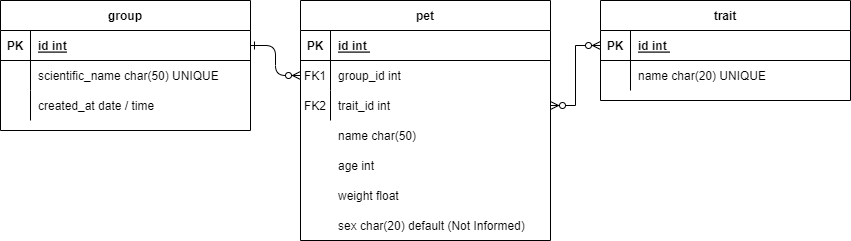

The diagram above was exported from draw.io. Its source (the exported page's mxGraphModel, read from the mxfile embedded in the PNG):
<mxGraphModel dx="1120" dy="484" grid="1" gridSize="10" guides="1" tooltips="1" connect="1" arrows="1" fold="1" page="1" pageScale="1" pageWidth="850" pageHeight="1100" math="0" shadow="0" extFonts="Permanent Marker^https://fonts.googleapis.com/css?family=Permanent+Marker">
  <root>
    <mxCell id="0" />
    <mxCell id="1" parent="0" />
    <mxCell id="FOVvYHtcVi5ya5A-wzqR-1" value="" style="endArrow=ERzeroToMany;startArrow=ERone;endFill=1;startFill=0;entryX=0;entryY=0.5;entryDx=0;entryDy=0;exitX=1;exitY=0.5;exitDx=0;exitDy=0;edgeStyle=elbowEdgeStyle;" parent="1" target="FOVvYHtcVi5ya5A-wzqR-13" edge="1">
      <mxGeometry width="100" height="100" relative="1" as="geometry">
        <mxPoint x="250" y="175" as="sourcePoint" />
        <mxPoint x="430" y="400" as="targetPoint" />
      </mxGeometry>
    </mxCell>
    <mxCell id="FOVvYHtcVi5ya5A-wzqR-2" value="trait" style="shape=table;startSize=30;container=1;collapsible=1;childLayout=tableLayout;fixedRows=1;rowLines=0;fontStyle=1;align=center;resizeLast=1;" parent="1" vertex="1">
      <mxGeometry x="600" y="130" width="250" height="100" as="geometry" />
    </mxCell>
    <mxCell id="FOVvYHtcVi5ya5A-wzqR-3" value="" style="shape=partialRectangle;collapsible=0;dropTarget=0;pointerEvents=0;fillColor=none;points=[[0,0.5],[1,0.5]];portConstraint=eastwest;top=0;left=0;right=0;bottom=1;" parent="FOVvYHtcVi5ya5A-wzqR-2" vertex="1">
      <mxGeometry y="30" width="250" height="30" as="geometry" />
    </mxCell>
    <mxCell id="FOVvYHtcVi5ya5A-wzqR-4" value="PK" style="shape=partialRectangle;overflow=hidden;connectable=0;fillColor=none;top=0;left=0;bottom=0;right=0;fontStyle=1;" parent="FOVvYHtcVi5ya5A-wzqR-3" vertex="1">
      <mxGeometry width="30" height="30" as="geometry">
        <mxRectangle width="30" height="30" as="alternateBounds" />
      </mxGeometry>
    </mxCell>
    <mxCell id="FOVvYHtcVi5ya5A-wzqR-5" value="id int " style="shape=partialRectangle;overflow=hidden;connectable=0;fillColor=none;top=0;left=0;bottom=0;right=0;align=left;spacingLeft=6;fontStyle=5;" parent="FOVvYHtcVi5ya5A-wzqR-3" vertex="1">
      <mxGeometry x="30" width="220" height="30" as="geometry">
        <mxRectangle width="220" height="30" as="alternateBounds" />
      </mxGeometry>
    </mxCell>
    <mxCell id="FOVvYHtcVi5ya5A-wzqR-6" value="" style="shape=partialRectangle;collapsible=0;dropTarget=0;pointerEvents=0;fillColor=none;points=[[0,0.5],[1,0.5]];portConstraint=eastwest;top=0;left=0;right=0;bottom=0;" parent="FOVvYHtcVi5ya5A-wzqR-2" vertex="1">
      <mxGeometry y="60" width="250" height="30" as="geometry" />
    </mxCell>
    <mxCell id="FOVvYHtcVi5ya5A-wzqR-7" value="" style="shape=partialRectangle;overflow=hidden;connectable=0;fillColor=none;top=0;left=0;bottom=0;right=0;" parent="FOVvYHtcVi5ya5A-wzqR-6" vertex="1">
      <mxGeometry width="30" height="30" as="geometry">
        <mxRectangle width="30" height="30" as="alternateBounds" />
      </mxGeometry>
    </mxCell>
    <mxCell id="FOVvYHtcVi5ya5A-wzqR-8" value="name char(20) UNIQUE" style="shape=partialRectangle;overflow=hidden;connectable=0;fillColor=none;top=0;left=0;bottom=0;right=0;align=left;spacingLeft=6;" parent="FOVvYHtcVi5ya5A-wzqR-6" vertex="1">
      <mxGeometry x="30" width="220" height="30" as="geometry">
        <mxRectangle width="220" height="30" as="alternateBounds" />
      </mxGeometry>
    </mxCell>
    <mxCell id="FOVvYHtcVi5ya5A-wzqR-9" value="pet" style="shape=table;startSize=30;container=1;collapsible=1;childLayout=tableLayout;fixedRows=1;rowLines=0;fontStyle=1;align=center;resizeLast=1;" parent="1" vertex="1">
      <mxGeometry x="300" y="130" width="250" height="240" as="geometry" />
    </mxCell>
    <mxCell id="FOVvYHtcVi5ya5A-wzqR-10" value="" style="shape=partialRectangle;collapsible=0;dropTarget=0;pointerEvents=0;fillColor=none;points=[[0,0.5],[1,0.5]];portConstraint=eastwest;top=0;left=0;right=0;bottom=1;" parent="FOVvYHtcVi5ya5A-wzqR-9" vertex="1">
      <mxGeometry y="30" width="250" height="30" as="geometry" />
    </mxCell>
    <mxCell id="FOVvYHtcVi5ya5A-wzqR-11" value="PK" style="shape=partialRectangle;overflow=hidden;connectable=0;fillColor=none;top=0;left=0;bottom=0;right=0;fontStyle=1;" parent="FOVvYHtcVi5ya5A-wzqR-10" vertex="1">
      <mxGeometry width="30" height="30" as="geometry">
        <mxRectangle width="30" height="30" as="alternateBounds" />
      </mxGeometry>
    </mxCell>
    <mxCell id="FOVvYHtcVi5ya5A-wzqR-12" value="id int " style="shape=partialRectangle;overflow=hidden;connectable=0;fillColor=none;top=0;left=0;bottom=0;right=0;align=left;spacingLeft=6;fontStyle=5;" parent="FOVvYHtcVi5ya5A-wzqR-10" vertex="1">
      <mxGeometry x="30" width="220" height="30" as="geometry">
        <mxRectangle width="220" height="30" as="alternateBounds" />
      </mxGeometry>
    </mxCell>
    <mxCell id="FOVvYHtcVi5ya5A-wzqR-13" value="" style="shape=partialRectangle;collapsible=0;dropTarget=0;pointerEvents=0;fillColor=none;points=[[0,0.5],[1,0.5]];portConstraint=eastwest;top=0;left=0;right=0;bottom=0;" parent="FOVvYHtcVi5ya5A-wzqR-9" vertex="1">
      <mxGeometry y="60" width="250" height="30" as="geometry" />
    </mxCell>
    <mxCell id="FOVvYHtcVi5ya5A-wzqR-14" value="FK1" style="shape=partialRectangle;overflow=hidden;connectable=0;fillColor=none;top=0;left=0;bottom=0;right=0;" parent="FOVvYHtcVi5ya5A-wzqR-13" vertex="1">
      <mxGeometry width="30" height="30" as="geometry">
        <mxRectangle width="30" height="30" as="alternateBounds" />
      </mxGeometry>
    </mxCell>
    <mxCell id="FOVvYHtcVi5ya5A-wzqR-15" value="group_id int " style="shape=partialRectangle;overflow=hidden;connectable=0;fillColor=none;top=0;left=0;bottom=0;right=0;align=left;spacingLeft=6;" parent="FOVvYHtcVi5ya5A-wzqR-13" vertex="1">
      <mxGeometry x="30" width="220" height="30" as="geometry">
        <mxRectangle width="220" height="30" as="alternateBounds" />
      </mxGeometry>
    </mxCell>
    <mxCell id="FOVvYHtcVi5ya5A-wzqR-16" value="" style="shape=partialRectangle;collapsible=0;dropTarget=0;pointerEvents=0;fillColor=none;points=[[0,0.5],[1,0.5]];portConstraint=eastwest;top=0;left=0;right=0;bottom=0;" parent="FOVvYHtcVi5ya5A-wzqR-9" vertex="1">
      <mxGeometry y="90" width="250" height="30" as="geometry" />
    </mxCell>
    <mxCell id="FOVvYHtcVi5ya5A-wzqR-17" value="" style="shape=partialRectangle;overflow=hidden;connectable=0;fillColor=none;top=0;left=0;bottom=0;right=0;" parent="FOVvYHtcVi5ya5A-wzqR-16" vertex="1">
      <mxGeometry width="30" height="30" as="geometry">
        <mxRectangle width="30" height="30" as="alternateBounds" />
      </mxGeometry>
    </mxCell>
    <mxCell id="FOVvYHtcVi5ya5A-wzqR-18" value="trait_id int" style="shape=partialRectangle;overflow=hidden;connectable=0;fillColor=none;top=0;left=0;bottom=0;right=0;align=left;spacingLeft=6;" parent="FOVvYHtcVi5ya5A-wzqR-16" vertex="1">
      <mxGeometry x="30" width="220" height="30" as="geometry">
        <mxRectangle width="220" height="30" as="alternateBounds" />
      </mxGeometry>
    </mxCell>
    <mxCell id="FOVvYHtcVi5ya5A-wzqR-22" value="" style="edgeStyle=orthogonalEdgeStyle;fontSize=12;html=1;endArrow=ERzeroToMany;endFill=1;startArrow=ERzeroToMany;rounded=0;entryX=0;entryY=0.5;entryDx=0;entryDy=0;exitX=1;exitY=0.5;exitDx=0;exitDy=0;" parent="1" source="FOVvYHtcVi5ya5A-wzqR-16" target="FOVvYHtcVi5ya5A-wzqR-3" edge="1">
      <mxGeometry width="100" height="100" relative="1" as="geometry">
        <mxPoint x="370" y="300" as="sourcePoint" />
        <mxPoint x="470" y="200" as="targetPoint" />
      </mxGeometry>
    </mxCell>
    <mxCell id="FOVvYHtcVi5ya5A-wzqR-23" value="" style="shape=partialRectangle;collapsible=0;dropTarget=0;pointerEvents=0;fillColor=none;points=[[0,0.5],[1,0.5]];portConstraint=eastwest;top=0;left=0;right=0;bottom=0;" parent="1" vertex="1">
      <mxGeometry x="310" y="220" width="250" height="30" as="geometry" />
    </mxCell>
    <mxCell id="FOVvYHtcVi5ya5A-wzqR-24" value="FK2" style="shape=partialRectangle;overflow=hidden;connectable=0;fillColor=none;top=0;left=0;bottom=0;right=0;" parent="FOVvYHtcVi5ya5A-wzqR-23" vertex="1">
      <mxGeometry x="-10" width="30" height="30" as="geometry">
        <mxRectangle width="30" height="30" as="alternateBounds" />
      </mxGeometry>
    </mxCell>
    <mxCell id="FOVvYHtcVi5ya5A-wzqR-25" value="name char(50)" style="shape=partialRectangle;overflow=hidden;connectable=0;fillColor=none;top=0;left=0;bottom=0;right=0;align=left;spacingLeft=6;" parent="1" vertex="1">
      <mxGeometry x="330" y="250" width="220" height="30" as="geometry">
        <mxRectangle width="220" height="30" as="alternateBounds" />
      </mxGeometry>
    </mxCell>
    <mxCell id="FOVvYHtcVi5ya5A-wzqR-26" value="age int" style="shape=partialRectangle;overflow=hidden;connectable=0;fillColor=none;top=0;left=0;bottom=0;right=0;align=left;spacingLeft=6;" parent="1" vertex="1">
      <mxGeometry x="330" y="280" width="220" height="30" as="geometry">
        <mxRectangle width="220" height="30" as="alternateBounds" />
      </mxGeometry>
    </mxCell>
    <mxCell id="FOVvYHtcVi5ya5A-wzqR-27" value="weight float" style="shape=partialRectangle;overflow=hidden;connectable=0;fillColor=none;top=0;left=0;bottom=0;right=0;align=left;spacingLeft=6;" parent="1" vertex="1">
      <mxGeometry x="330" y="310" width="220" height="30" as="geometry">
        <mxRectangle width="220" height="30" as="alternateBounds" />
      </mxGeometry>
    </mxCell>
    <mxCell id="FOVvYHtcVi5ya5A-wzqR-28" value="sex char(20) default (Not Informed)" style="shape=partialRectangle;overflow=hidden;connectable=0;fillColor=none;top=0;left=0;bottom=0;right=0;align=left;spacingLeft=6;" parent="1" vertex="1">
      <mxGeometry x="330" y="340" width="220" height="30" as="geometry">
        <mxRectangle width="220" height="30" as="alternateBounds" />
      </mxGeometry>
    </mxCell>
    <mxCell id="FOVvYHtcVi5ya5A-wzqR-29" value="group" style="shape=table;startSize=30;container=1;collapsible=1;childLayout=tableLayout;fixedRows=1;rowLines=0;fontStyle=1;align=center;resizeLast=1;" parent="1" vertex="1">
      <mxGeometry y="130" width="250" height="130" as="geometry" />
    </mxCell>
    <mxCell id="FOVvYHtcVi5ya5A-wzqR-30" value="" style="shape=partialRectangle;collapsible=0;dropTarget=0;pointerEvents=0;fillColor=none;points=[[0,0.5],[1,0.5]];portConstraint=eastwest;top=0;left=0;right=0;bottom=1;" parent="FOVvYHtcVi5ya5A-wzqR-29" vertex="1">
      <mxGeometry y="30" width="250" height="30" as="geometry" />
    </mxCell>
    <mxCell id="FOVvYHtcVi5ya5A-wzqR-31" value="PK" style="shape=partialRectangle;overflow=hidden;connectable=0;fillColor=none;top=0;left=0;bottom=0;right=0;fontStyle=1;" parent="FOVvYHtcVi5ya5A-wzqR-30" vertex="1">
      <mxGeometry width="30" height="30" as="geometry">
        <mxRectangle width="30" height="30" as="alternateBounds" />
      </mxGeometry>
    </mxCell>
    <mxCell id="FOVvYHtcVi5ya5A-wzqR-32" value="id int" style="shape=partialRectangle;overflow=hidden;connectable=0;fillColor=none;top=0;left=0;bottom=0;right=0;align=left;spacingLeft=6;fontStyle=5;" parent="FOVvYHtcVi5ya5A-wzqR-30" vertex="1">
      <mxGeometry x="30" width="220" height="30" as="geometry">
        <mxRectangle width="220" height="30" as="alternateBounds" />
      </mxGeometry>
    </mxCell>
    <mxCell id="FOVvYHtcVi5ya5A-wzqR-33" value="" style="shape=partialRectangle;collapsible=0;dropTarget=0;pointerEvents=0;fillColor=none;points=[[0,0.5],[1,0.5]];portConstraint=eastwest;top=0;left=0;right=0;bottom=0;" parent="FOVvYHtcVi5ya5A-wzqR-29" vertex="1">
      <mxGeometry y="60" width="250" height="30" as="geometry" />
    </mxCell>
    <mxCell id="FOVvYHtcVi5ya5A-wzqR-34" value="" style="shape=partialRectangle;overflow=hidden;connectable=0;fillColor=none;top=0;left=0;bottom=0;right=0;" parent="FOVvYHtcVi5ya5A-wzqR-33" vertex="1">
      <mxGeometry width="30" height="30" as="geometry">
        <mxRectangle width="30" height="30" as="alternateBounds" />
      </mxGeometry>
    </mxCell>
    <mxCell id="FOVvYHtcVi5ya5A-wzqR-35" value="scientific_name char(50) UNIQUE" style="shape=partialRectangle;overflow=hidden;connectable=0;fillColor=none;top=0;left=0;bottom=0;right=0;align=left;spacingLeft=6;" parent="FOVvYHtcVi5ya5A-wzqR-33" vertex="1">
      <mxGeometry x="30" width="220" height="30" as="geometry">
        <mxRectangle width="220" height="30" as="alternateBounds" />
      </mxGeometry>
    </mxCell>
    <mxCell id="FOVvYHtcVi5ya5A-wzqR-36" value="" style="shape=partialRectangle;collapsible=0;dropTarget=0;pointerEvents=0;fillColor=none;points=[[0,0.5],[1,0.5]];portConstraint=eastwest;top=0;left=0;right=0;bottom=0;" parent="FOVvYHtcVi5ya5A-wzqR-29" vertex="1">
      <mxGeometry y="90" width="250" height="30" as="geometry" />
    </mxCell>
    <mxCell id="FOVvYHtcVi5ya5A-wzqR-37" value="" style="shape=partialRectangle;overflow=hidden;connectable=0;fillColor=none;top=0;left=0;bottom=0;right=0;" parent="FOVvYHtcVi5ya5A-wzqR-36" vertex="1">
      <mxGeometry width="30" height="30" as="geometry">
        <mxRectangle width="30" height="30" as="alternateBounds" />
      </mxGeometry>
    </mxCell>
    <mxCell id="FOVvYHtcVi5ya5A-wzqR-38" value="created_at date / time" style="shape=partialRectangle;overflow=hidden;connectable=0;fillColor=none;top=0;left=0;bottom=0;right=0;align=left;spacingLeft=6;" parent="FOVvYHtcVi5ya5A-wzqR-36" vertex="1">
      <mxGeometry x="30" width="220" height="30" as="geometry">
        <mxRectangle width="220" height="30" as="alternateBounds" />
      </mxGeometry>
    </mxCell>
  </root>
</mxGraphModel>